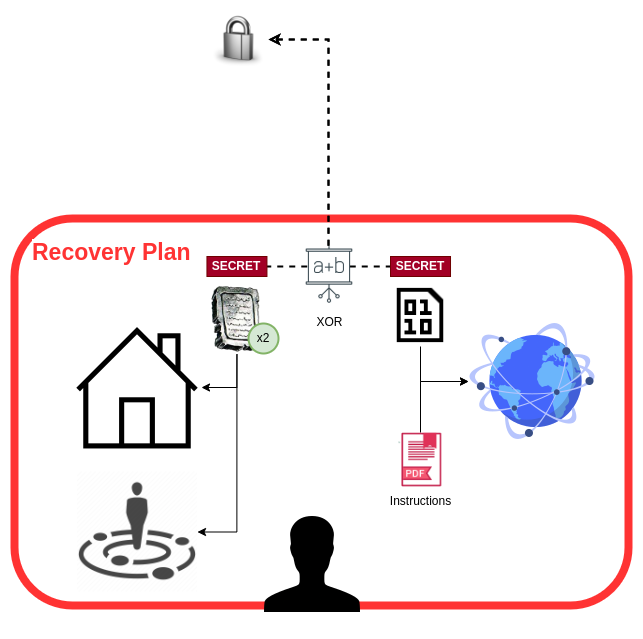

The diagram above was exported from draw.io. Its source (the exported page's mxGraphModel, read from the mxfile embedded in the PNG):
<mxGraphModel dx="2205" dy="754" grid="1" gridSize="10" guides="1" tooltips="1" connect="1" arrows="1" fold="1" page="1" pageScale="1" pageWidth="827" pageHeight="1169" math="0" shadow="0">
  <root>
    <mxCell id="0" />
    <mxCell id="1" parent="0" />
    <mxCell id="2" value="" style="rounded=1;whiteSpace=wrap;html=1;fontFamily=Helvetica;fontSize=12;strokeWidth=8;fillColor=none;strokeColor=#FF3333;gradientColor=none;" vertex="1" parent="1">
      <mxGeometry x="326" y="843" width="614" height="387" as="geometry" />
    </mxCell>
    <mxCell id="3" style="edgeStyle=orthogonalEdgeStyle;rounded=0;orthogonalLoop=1;jettySize=auto;html=1;entryX=1;entryY=0.5;entryDx=0;entryDy=0;startArrow=none;startFill=0;endArrow=classic;endFill=1;strokeColor=#000000;exitX=0.5;exitY=1;exitDx=0;exitDy=0;" edge="1" source="4" target="22" parent="1">
      <mxGeometry relative="1" as="geometry" />
    </mxCell>
    <mxCell id="4" value="" style="shape=image;verticalLabelPosition=bottom;labelBackgroundColor=default;verticalAlign=top;aspect=fixed;imageAspect=0;image=http://img4.wikia.nocookie.net/__cb20120626055902/finalfantasy/images/b/b2/FF1_Slab.png;" vertex="1" parent="1">
      <mxGeometry x="519.9899999999999" y="909" width="56.91" height="70" as="geometry" />
    </mxCell>
    <mxCell id="5" style="edgeStyle=orthogonalEdgeStyle;rounded=0;orthogonalLoop=1;jettySize=auto;html=1;startArrow=classic;startFill=0;endArrow=none;endFill=0;dashed=1;strokeWidth=2;entryX=1;entryY=0.5;entryDx=0;entryDy=0;" edge="1" source="7" target="20" parent="1">
      <mxGeometry relative="1" as="geometry">
        <Array as="points">
          <mxPoint x="640" y="664" />
          <mxPoint x="640" y="891" />
        </Array>
        <mxPoint x="577.4499999999998" y="910" as="targetPoint" />
      </mxGeometry>
    </mxCell>
    <mxCell id="6" style="edgeStyle=orthogonalEdgeStyle;rounded=0;orthogonalLoop=1;jettySize=auto;html=1;startArrow=classic;startFill=0;endArrow=none;endFill=0;dashed=1;strokeWidth=2;entryX=0;entryY=0.5;entryDx=0;entryDy=0;" edge="1" source="7" target="21" parent="1">
      <mxGeometry relative="1" as="geometry">
        <Array as="points">
          <mxPoint x="640" y="664" />
          <mxPoint x="640" y="891" />
        </Array>
        <mxPoint x="703" y="910" as="targetPoint" />
      </mxGeometry>
    </mxCell>
    <mxCell id="7" value="" style="shape=image;html=1;verticalAlign=top;verticalLabelPosition=bottom;labelBackgroundColor=#ffffff;imageAspect=0;aspect=fixed;image=https://cdn4.iconfinder.com/data/icons/3d_icons/128/lock.png;fontFamily=Helvetica;fontSize=12;fontColor=default;align=center;strokeColor=default;fillColor=default;" vertex="1" parent="1">
      <mxGeometry x="522" y="635" width="58" height="58" as="geometry" />
    </mxCell>
    <mxCell id="8" style="edgeStyle=orthogonalEdgeStyle;rounded=0;orthogonalLoop=1;jettySize=auto;html=1;startArrow=none;startFill=0;endArrow=classic;endFill=1;exitX=0.5;exitY=1;exitDx=0;exitDy=0;entryX=1;entryY=0.5;entryDx=0;entryDy=0;" edge="1" source="4" target="15" parent="1">
      <mxGeometry relative="1" as="geometry">
        <Array as="points">
          <mxPoint x="547.9999999999999" y="1012" />
        </Array>
      </mxGeometry>
    </mxCell>
    <mxCell id="9" value="" style="shape=image;html=1;verticalAlign=top;verticalLabelPosition=bottom;labelBackgroundColor=#ffffff;imageAspect=0;aspect=fixed;image=https://cdn0.iconfinder.com/data/icons/octicons/1024/file-binary-128.png" vertex="1" parent="1">
      <mxGeometry x="701" y="909" width="62" height="62" as="geometry" />
    </mxCell>
    <mxCell id="10" value="" style="group;labelBackgroundColor=none;strokeColor=none;fillColor=none;" vertex="1" connectable="0" parent="1">
      <mxGeometry x="606.9999999999999" y="865" width="68" height="68" as="geometry" />
    </mxCell>
    <mxCell id="11" value="" style="rounded=0;whiteSpace=wrap;html=1;strokeColor=none;" vertex="1" parent="10">
      <mxGeometry x="13.6" y="9.066666666666666" width="40.8" height="35.13333333333333" as="geometry" />
    </mxCell>
    <mxCell id="12" value="XOR" style="shape=image;html=1;verticalAlign=top;verticalLabelPosition=bottom;labelBackgroundColor=#ffffff;imageAspect=0;aspect=fixed;image=https://cdn2.iconfinder.com/data/icons/thin-line-icons-for-seo-and-development-1/64/SEO_courses_training_flipchart-128.png" vertex="1" parent="10">
      <mxGeometry width="68" height="68" as="geometry" />
    </mxCell>
    <mxCell id="13" value="" style="shape=image;html=1;verticalAlign=top;verticalLabelPosition=bottom;labelBackgroundColor=#ffffff;imageAspect=0;aspect=fixed;image=https://cdn2.iconfinder.com/data/icons/whcompare-isometric-web-hosting-servers/50/connected-globe-128.png" vertex="1" parent="1">
      <mxGeometry x="779.9999999999999" y="942" width="128" height="128" as="geometry" />
    </mxCell>
    <mxCell id="14" style="edgeStyle=orthogonalEdgeStyle;rounded=0;orthogonalLoop=1;jettySize=auto;html=1;entryX=0;entryY=0.5;entryDx=0;entryDy=0;startArrow=none;startFill=0;endArrow=classic;endFill=1;exitX=0.5;exitY=1;exitDx=0;exitDy=0;" edge="1" source="9" target="13" parent="1">
      <mxGeometry relative="1" as="geometry" />
    </mxCell>
    <mxCell id="15" value="" style="shape=image;html=1;verticalAlign=top;verticalLabelPosition=bottom;labelBackgroundColor=#ffffff;imageAspect=0;aspect=fixed;image=https://cdn2.iconfinder.com/data/icons/essential-web-1-1/50/home-house-homepage-resient-address-128.png" vertex="1" parent="1">
      <mxGeometry x="385" y="948" width="128" height="128" as="geometry" />
    </mxCell>
    <mxCell id="16" value="" style="shape=image;html=1;verticalAlign=top;verticalLabelPosition=bottom;labelBackgroundColor=#ffffff;imageAspect=0;aspect=fixed;image=https://cdn4.iconfinder.com/data/icons/ionicons/512/icon-person-128.png;fontFamily=Helvetica;fontSize=11;fontColor=default;fillColor=none;" vertex="1" parent="1">
      <mxGeometry x="559.9999999999999" y="1125" width="128" height="128" as="geometry" />
    </mxCell>
    <mxCell id="17" value="Recovery Plan" style="text;html=1;strokeColor=none;fillColor=none;align=left;verticalAlign=middle;whiteSpace=wrap;rounded=0;fontFamily=Helvetica;fontSize=23;fontColor=#FF3333;opacity=70;labelBackgroundColor=default;fontStyle=1" vertex="1" parent="1">
      <mxGeometry x="342.43999999999994" y="862" width="177.55" height="30" as="geometry" />
    </mxCell>
    <mxCell id="18" style="edgeStyle=orthogonalEdgeStyle;rounded=0;sketch=0;jumpStyle=none;jumpSize=10;orthogonalLoop=1;jettySize=auto;html=1;entryX=0;entryY=0.5;entryDx=0;entryDy=0;shadow=0;labelBackgroundColor=default;fontFamily=Helvetica;fontSize=29;fontColor=#FF8000;startArrow=none;startFill=0;endArrow=classic;endFill=1;sourcePerimeterSpacing=0;targetPerimeterSpacing=0;strokeColor=#000000;strokeWidth=1;fillColor=default;gradientColor=none;exitX=0.5;exitY=0;exitDx=0;exitDy=0;" edge="1" source="19" target="13" parent="1">
      <mxGeometry relative="1" as="geometry">
        <Array as="points">
          <mxPoint x="732" y="1006" />
        </Array>
      </mxGeometry>
    </mxCell>
    <mxCell id="19" value="Instructions" style="shape=image;html=1;verticalAlign=top;verticalLabelPosition=bottom;labelBackgroundColor=#ffffff;imageAspect=0;aspect=fixed;image=https://cdn2.iconfinder.com/data/icons/file-extension-names-vol-3-6/512/24-128.png;labelBorderColor=none;sketch=0;fontFamily=Helvetica;fontSize=12;fillColor=#4D4D4D;" vertex="1" parent="1">
      <mxGeometry x="704.53" y="1057.05" width="54.95" height="54.95" as="geometry" />
    </mxCell>
    <mxCell id="20" value="SECRET" style="rounded=0;whiteSpace=wrap;html=1;fillColor=#a20025;strokeColor=#6F0000;fontColor=#ffffff;fontStyle=1;fontSize=12;align=center;" vertex="1" parent="1">
      <mxGeometry x="518.45" y="881" width="60" height="20" as="geometry" />
    </mxCell>
    <mxCell id="21" value="SECRET" style="rounded=0;whiteSpace=wrap;html=1;fillColor=#a20025;strokeColor=#6F0000;fontColor=#ffffff;fontStyle=1;fontSize=12;align=center;" vertex="1" parent="1">
      <mxGeometry x="702.01" y="881" width="60" height="20" as="geometry" />
    </mxCell>
    <mxCell id="22" value="" style="shape=image;verticalLabelPosition=bottom;labelBackgroundColor=default;verticalAlign=top;aspect=fixed;imageAspect=0;image=https://cdn0.iconfinder.com/data/icons/map-4/500/map_location_13-512.png;" vertex="1" parent="1">
      <mxGeometry x="389" y="1096.5" width="120" height="120" as="geometry" />
    </mxCell>
    <mxCell id="23" value="x2" style="ellipse;whiteSpace=wrap;html=1;aspect=fixed;strokeColor=#82b366;strokeWidth=2;fillColor=#d5e8d4;" vertex="1" parent="1">
      <mxGeometry x="560" y="948" width="30" height="30" as="geometry" />
    </mxCell>
  </root>
</mxGraphModel>